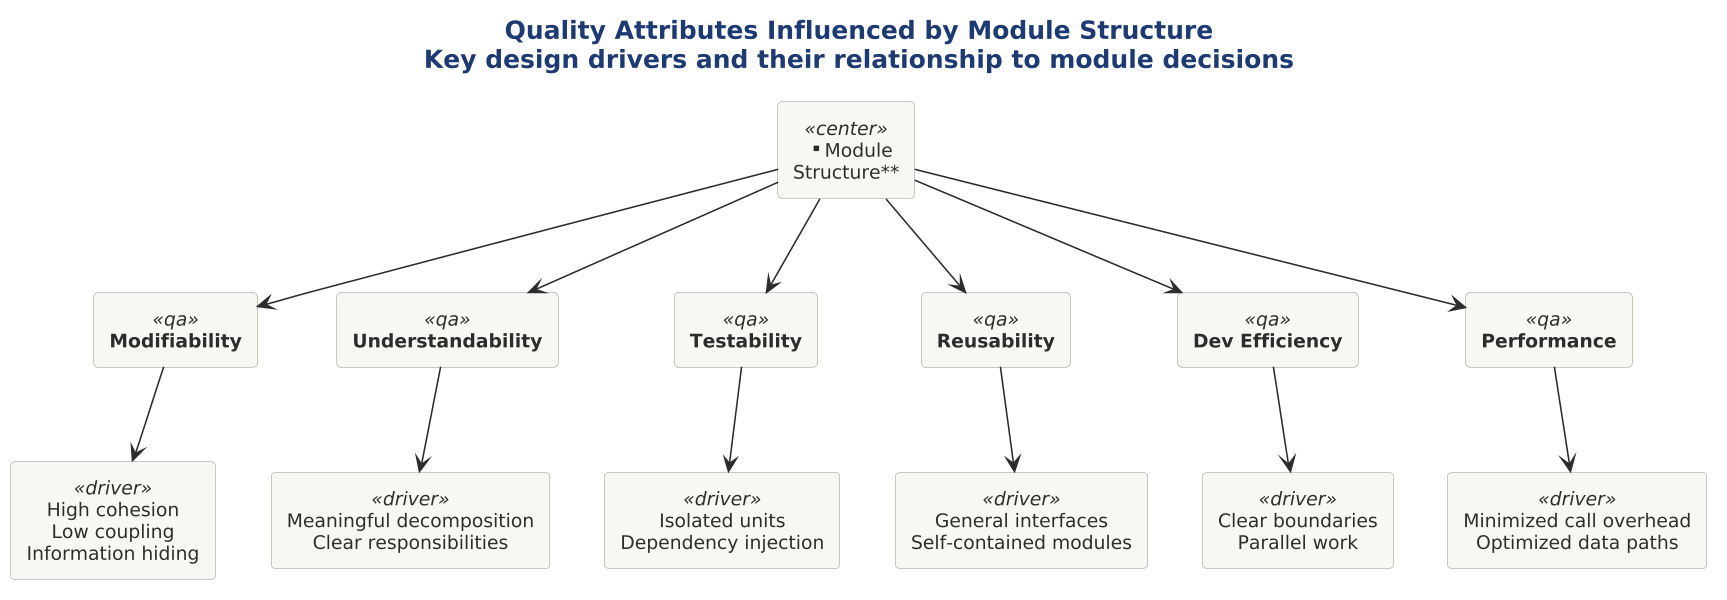

The diagram above was rendered by PlantUML. Its source (embedded in the PNG):
@startuml

skinparam dpi 150




!include ../../../../../../tooling/styles/plantuml/structural/component-diagram-style.iuml

title <b>Quality Attributes Influenced by Module Structure</b>\nKey design drivers and their relationship to module decisions

rectangle "**Module\nStructure**" as MS <<center>>

rectangle "**Modifiability**" as QA1 <<qa>>
rectangle "**Understandability**" as QA2 <<qa>>
rectangle "**Testability**" as QA3 <<qa>>
rectangle "**Reusability**" as QA4 <<qa>>
rectangle "**Dev Efficiency**" as QA5 <<qa>>
rectangle "**Performance**" as QA6 <<qa>>

rectangle "High cohesion\nLow coupling\nInformation hiding" as D1 <<driver>>
rectangle "Meaningful decomposition\nClear responsibilities" as D2 <<driver>>
rectangle "Isolated units\nDependency injection" as D3 <<driver>>
rectangle "General interfaces\nSelf-contained modules" as D4 <<driver>>
rectangle "Clear boundaries\nParallel work" as D5 <<driver>>
rectangle "Minimized call overhead\nOptimized data paths" as D6 <<driver>>

MS -down-> QA1
MS -down-> QA2
MS -down-> QA3
MS -down-> QA4
MS -down-> QA5
MS -down-> QA6

QA1 -down-> D1
QA2 -down-> D2
QA3 -down-> D3
QA4 -down-> D4
QA5 -down-> D5
QA6 -down-> D6
@enduml